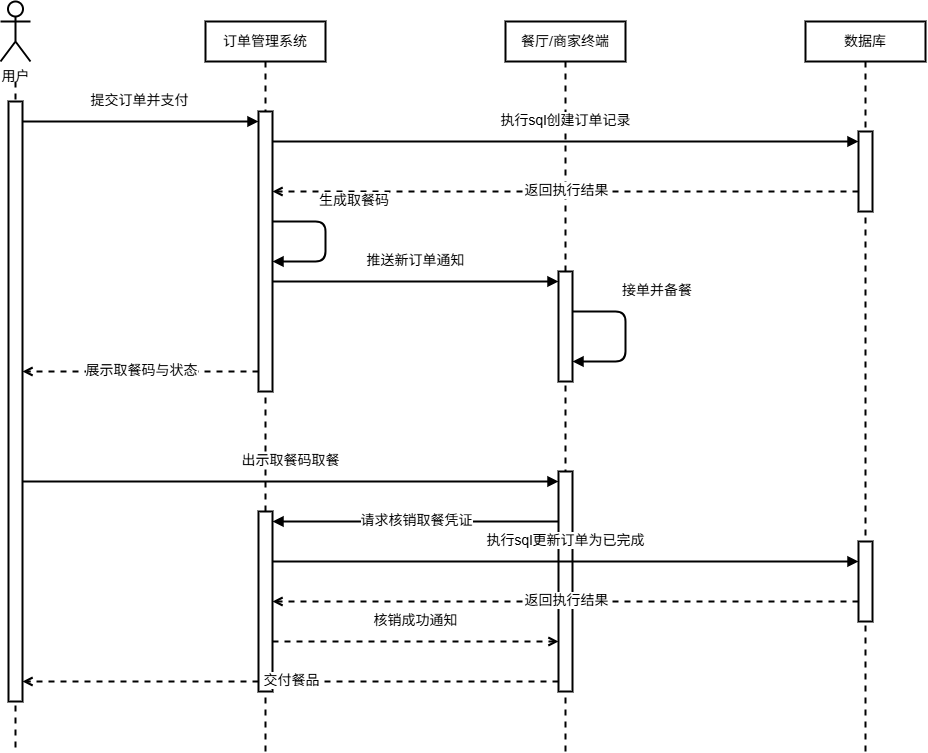

The diagram above was exported from draw.io. Its source (the exported page's mxGraphModel, read from the mxfile embedded in the PNG):
<mxGraphModel dx="1713" dy="192" grid="0" gridSize="10" guides="1" tooltips="1" connect="1" arrows="1" fold="1" page="1" pageScale="1" pageWidth="291" pageHeight="413" math="0" shadow="0">
  <root>
    <mxCell id="0" />
    <mxCell id="1" parent="0" />
    <mxCell id="t2_actor" parent="1" style="shape=umlActor;verticalLabelPosition=bottom;verticalAlign=top;html=1;outlineConnect=0;strokeWidth=2;fontSize=14;" value="用户" vertex="1">
      <mxGeometry height="60" width="30" x="135" y="900" as="geometry" />
    </mxCell>
    <mxCell id="t2_obj1" parent="1" style="rounded=0;whiteSpace=wrap;html=1;fontSize=14;strokeWidth=2;" value="订单管理系统" vertex="1">
      <mxGeometry height="40" width="120" x="340" y="920" as="geometry" />
    </mxCell>
    <mxCell id="t2_obj2" parent="1" style="rounded=0;whiteSpace=wrap;html=1;fontSize=14;strokeWidth=2;" value="餐厅/商家终端" vertex="1">
      <mxGeometry height="40" width="120" x="640" y="920" as="geometry" />
    </mxCell>
    <mxCell id="t2_obj3" parent="1" style="rounded=0;whiteSpace=wrap;html=1;fontSize=14;strokeWidth=2;" value="数据库" vertex="1">
      <mxGeometry height="40" width="120" x="940" y="920" as="geometry" />
    </mxCell>
    <mxCell id="t2_line0" edge="1" parent="1" style="endArrow=none;dashed=1;html=1;strokeColor=#000000;strokeWidth=2;fontSize=14;">
      <mxGeometry relative="1" as="geometry">
        <mxPoint x="150" y="980" as="sourcePoint" />
        <mxPoint x="150" y="1650" as="targetPoint" />
      </mxGeometry>
    </mxCell>
    <mxCell id="t2_line1" edge="1" parent="1" style="endArrow=none;dashed=1;html=1;strokeColor=#000000;strokeWidth=2;fontSize=14;">
      <mxGeometry relative="1" as="geometry">
        <mxPoint x="400" y="960" as="sourcePoint" />
        <mxPoint x="400" y="1650" as="targetPoint" />
      </mxGeometry>
    </mxCell>
    <mxCell id="t2_line2" edge="1" parent="1" style="endArrow=none;dashed=1;html=1;strokeColor=#000000;strokeWidth=2;fontSize=14;">
      <mxGeometry relative="1" as="geometry">
        <mxPoint x="700" y="960" as="sourcePoint" />
        <mxPoint x="700" y="1650" as="targetPoint" />
      </mxGeometry>
    </mxCell>
    <mxCell id="t2_line3" edge="1" parent="1" style="endArrow=none;dashed=1;html=1;strokeColor=#000000;strokeWidth=2;fontSize=14;">
      <mxGeometry relative="1" as="geometry">
        <mxPoint x="1000" y="960" as="sourcePoint" />
        <mxPoint x="1000" y="1650" as="targetPoint" />
      </mxGeometry>
    </mxCell>
    <mxCell id="t2_act0" parent="1" style="rounded=0;whiteSpace=wrap;html=1;fillColor=#FFFFFF;strokeColor=#000000;strokeWidth=2;fontSize=14;" value="" vertex="1">
      <mxGeometry height="600" width="14" x="143" y="1000" as="geometry" />
    </mxCell>
    <mxCell id="t2_act1" parent="1" style="rounded=0;whiteSpace=wrap;html=1;fillColor=#FFFFFF;strokeColor=#000000;strokeWidth=2;fontSize=14;" value="" vertex="1">
      <mxGeometry height="280" width="14" x="393" y="1010" as="geometry" />
    </mxCell>
    <mxCell id="t2_act1_2" parent="1" style="rounded=0;whiteSpace=wrap;html=1;fillColor=#FFFFFF;strokeColor=#000000;strokeWidth=2;fontSize=14;" value="" vertex="1">
      <mxGeometry height="180" width="14" x="393" y="1410" as="geometry" />
    </mxCell>
    <mxCell id="t2_act2" parent="1" style="rounded=0;whiteSpace=wrap;html=1;fillColor=#FFFFFF;strokeColor=#000000;strokeWidth=2;fontSize=14;" value="" vertex="1">
      <mxGeometry height="110" width="14" x="693" y="1170" as="geometry" />
    </mxCell>
    <mxCell id="t2_act2_2" parent="1" style="rounded=0;whiteSpace=wrap;html=1;fillColor=#FFFFFF;strokeColor=#000000;strokeWidth=2;fontSize=14;" value="" vertex="1">
      <mxGeometry height="220" width="14" x="693" y="1370" as="geometry" />
    </mxCell>
    <mxCell id="t2_act3" parent="1" style="rounded=0;whiteSpace=wrap;html=1;fillColor=#FFFFFF;strokeColor=#000000;strokeWidth=2;fontSize=14;" value="" vertex="1">
      <mxGeometry height="80" width="14" x="993" y="1030" as="geometry" />
    </mxCell>
    <mxCell id="t2_act3_2" parent="1" style="rounded=0;whiteSpace=wrap;html=1;fillColor=#FFFFFF;strokeColor=#000000;strokeWidth=2;fontSize=14;" value="" vertex="1">
      <mxGeometry height="80" width="14" x="993" y="1440" as="geometry" />
    </mxCell>
    <mxCell id="m2_1" edge="1" parent="1" style="edgeStyle=orthogonalEdgeStyle;html=1;endArrow=block;endFill=1;strokeColor=#000000;fontSize=14;verticalAlign=bottom;strokeWidth=2;" value="提交订单并支付">
      <mxGeometry relative="1" x="-0.0083" y="10" as="geometry">
        <mxPoint as="offset" />
        <mxPoint x="157" y="1020" as="sourcePoint" />
        <mxPoint x="393" y="1020" as="targetPoint" />
      </mxGeometry>
    </mxCell>
    <mxCell id="m2_2" edge="1" parent="1" style="edgeStyle=orthogonalEdgeStyle;html=1;endArrow=block;endFill=1;strokeColor=#000000;fontSize=14;verticalAlign=bottom;strokeWidth=2;" value="执行sql创建订单记录">
      <mxGeometry relative="1" x="0.0034" y="10" as="geometry">
        <mxPoint as="offset" />
        <mxPoint x="407" y="1040" as="sourcePoint" />
        <mxPoint x="993" y="1040" as="targetPoint" />
      </mxGeometry>
    </mxCell>
    <mxCell id="m2_3" edge="1" parent="1" style="edgeStyle=orthogonalEdgeStyle;html=1;endArrow=open;dashed=1;endFill=0;strokeColor=#000000;fontSize=14;verticalAlign=bottom;strokeWidth=2;" value="返回执行结果">
      <mxGeometry relative="1" x="-0.0034" y="10" as="geometry">
        <mxPoint as="offset" />
        <mxPoint x="993" y="1090" as="sourcePoint" />
        <mxPoint x="407" y="1090" as="targetPoint" />
      </mxGeometry>
    </mxCell>
    <mxCell id="m2_self1" edge="1" parent="1" style="edgeStyle=orthogonalEdgeStyle;html=1;endArrow=block;endFill=1;strokeColor=#000000;fontSize=14;verticalAlign=bottom;align=left;strokeWidth=2;" value="生成取餐码">
      <mxGeometry relative="1" x="-0.3846" y="10" as="geometry">
        <mxPoint as="offset" />
        <Array as="points">
          <mxPoint x="460" y="1120" />
          <mxPoint x="460" y="1160" />
        </Array>
        <mxPoint x="407" y="1120" as="sourcePoint" />
        <mxPoint x="407" y="1160" as="targetPoint" />
      </mxGeometry>
    </mxCell>
    <mxCell id="m2_4" edge="1" parent="1" style="edgeStyle=orthogonalEdgeStyle;html=1;endArrow=block;endFill=1;strokeColor=#000000;fontSize=14;verticalAlign=bottom;strokeWidth=2;" value="推送新订单通知">
      <mxGeometry relative="1" x="0.0069" y="10" as="geometry">
        <mxPoint as="offset" />
        <mxPoint x="407" y="1180" as="sourcePoint" />
        <mxPoint x="693" y="1180" as="targetPoint" />
      </mxGeometry>
    </mxCell>
    <mxCell id="m2_self2" edge="1" parent="1" style="edgeStyle=orthogonalEdgeStyle;html=1;endArrow=block;endFill=1;strokeColor=#000000;fontSize=14;verticalAlign=bottom;align=left;strokeWidth=2;" value="接单并备餐">
      <mxGeometry relative="1" x="-0.3846" y="10" as="geometry">
        <mxPoint as="offset" />
        <Array as="points">
          <mxPoint x="760" y="1210" />
          <mxPoint x="760" y="1260" />
        </Array>
        <mxPoint x="707" y="1210" as="sourcePoint" />
        <mxPoint x="707" y="1260" as="targetPoint" />
      </mxGeometry>
    </mxCell>
    <mxCell id="m2_5" edge="1" parent="1" style="edgeStyle=orthogonalEdgeStyle;html=1;endArrow=open;dashed=1;endFill=0;strokeColor=#000000;fontSize=14;verticalAlign=bottom;strokeWidth=2;" value="展示取餐码与状态">
      <mxGeometry relative="1" x="-0.0083" y="10" as="geometry">
        <mxPoint as="offset" />
        <mxPoint x="393" y="1270" as="sourcePoint" />
        <mxPoint x="157" y="1270" as="targetPoint" />
      </mxGeometry>
    </mxCell>
    <mxCell id="m2_6" edge="1" parent="1" style="edgeStyle=orthogonalEdgeStyle;html=1;endArrow=block;endFill=1;strokeColor=#000000;fontSize=14;verticalAlign=bottom;strokeWidth=2;" value="出示取餐码取餐">
      <mxGeometry relative="1" x="0.0038" y="10" as="geometry">
        <mxPoint as="offset" />
        <mxPoint x="157" y="1380" as="sourcePoint" />
        <mxPoint x="693" y="1380" as="targetPoint" />
      </mxGeometry>
    </mxCell>
    <mxCell id="m2_7" edge="1" parent="1" style="edgeStyle=orthogonalEdgeStyle;html=1;endArrow=block;endFill=1;strokeColor=#000000;fontSize=14;verticalAlign=bottom;strokeWidth=2;" value="请求核销取餐凭证">
      <mxGeometry relative="1" x="-0.0069" y="10" as="geometry">
        <mxPoint as="offset" />
        <mxPoint x="693" y="1420" as="sourcePoint" />
        <mxPoint x="407" y="1420" as="targetPoint" />
      </mxGeometry>
    </mxCell>
    <mxCell id="m2_8" edge="1" parent="1" style="edgeStyle=orthogonalEdgeStyle;html=1;endArrow=block;endFill=1;strokeColor=#000000;fontSize=14;verticalAlign=bottom;strokeWidth=2;" value="执行sql更新订单为已完成">
      <mxGeometry relative="1" x="0.0034" y="10" as="geometry">
        <mxPoint as="offset" />
        <mxPoint x="407" y="1460" as="sourcePoint" />
        <mxPoint x="993" y="1460" as="targetPoint" />
      </mxGeometry>
    </mxCell>
    <mxCell id="m2_9" edge="1" parent="1" style="edgeStyle=orthogonalEdgeStyle;html=1;endArrow=open;dashed=1;endFill=0;strokeColor=#000000;fontSize=14;verticalAlign=bottom;strokeWidth=2;" value="返回执行结果">
      <mxGeometry relative="1" x="-0.0034" y="10" as="geometry">
        <mxPoint as="offset" />
        <mxPoint x="993" y="1500" as="sourcePoint" />
        <mxPoint x="407" y="1500" as="targetPoint" />
      </mxGeometry>
    </mxCell>
    <mxCell id="m2_10" edge="1" parent="1" style="edgeStyle=orthogonalEdgeStyle;html=1;endArrow=open;dashed=1;endFill=0;strokeColor=#000000;fontSize=14;verticalAlign=bottom;strokeWidth=2;" value="核销成功通知">
      <mxGeometry relative="1" x="0.0069" y="10" as="geometry">
        <mxPoint as="offset" />
        <mxPoint x="407" y="1540" as="sourcePoint" />
        <mxPoint x="693" y="1540" as="targetPoint" />
      </mxGeometry>
    </mxCell>
    <mxCell id="m2_11" edge="1" parent="1" style="edgeStyle=orthogonalEdgeStyle;html=1;endArrow=open;dashed=1;endFill=0;strokeColor=#000000;fontSize=14;verticalAlign=bottom;strokeWidth=2;" value="交付餐品">
      <mxGeometry relative="1" x="-0.0038" y="10" as="geometry">
        <mxPoint as="offset" />
        <mxPoint x="693" y="1580" as="sourcePoint" />
        <mxPoint x="157" y="1580" as="targetPoint" />
      </mxGeometry>
    </mxCell>
  </root>
</mxGraphModel>